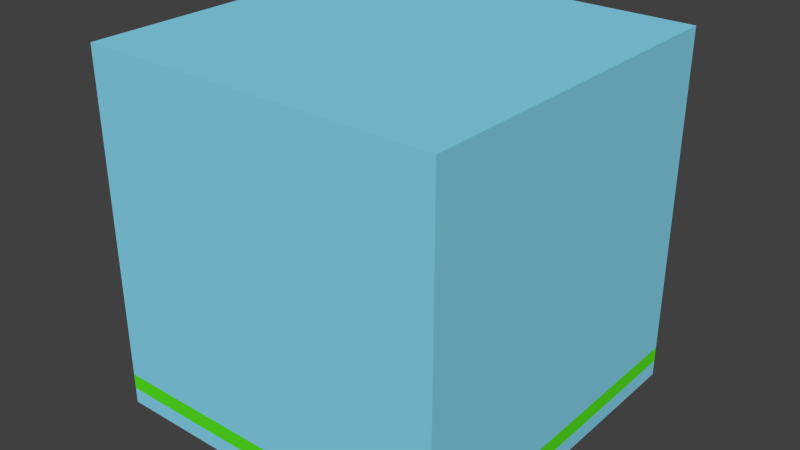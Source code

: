 # Source: fixedbox.blend  (saved by Blender 2.72.0; exported with 4.5.12 LTS)
import bpy
from mathutils import Matrix  # noqa: F401  (used for matrix-valued properties, if any)

bpy.ops.wm.read_factory_settings(use_empty=True)
scene = bpy.context.scene
scene.name = 'Scene'

# ---- collections
col_collection_1 = bpy.data.collections.new('Collection 1'); scene.collection.children.link(col_collection_1)

# ---- materials (node trees are filled in below, after node groups)
mat_mainmat = bpy.data.materials.new('mainmat')
mat_mainmat.alpha_threshold = 0.0
mat_mainmat.use_transparent_shadow = False
mat_mainmat.diffuse_color = (0.2517, 0.6797, 0.8689, 1.0)
mat_mainmat.roughness = 0.5
mat_mainmat.line_color = (0.0, 0.0, 0.0, 1.0)
mat_baselightmat = bpy.data.materials.new('baselightmat')
mat_baselightmat.alpha_threshold = 0.0
mat_baselightmat.use_transparent_shadow = False
mat_baselightmat.diffuse_color = (0.09483, 0.8, 0.01411, 1.0)
mat_baselightmat.roughness = 0.5

# ---- material node trees

# ---- world
world_world = bpy.data.worlds.new('World'); scene.world = world_world
world_world.color = (0.05088, 0.05088, 0.05088)
world_world.use_sun_shadow = False
world_world.sun_shadow_jitter_overblur = 0.0
world_world.cycles.sampling_method = 'MANUAL'
world_world.cycles.sample_map_resolution = 256

# ---- meshes
me_cube = bpy.data.meshes.new('Cube')
me_cube.from_pydata([(1.0, 1.0, -1.0), (1.0, -1.0, -1.0), (-1.0, -1.0, -1.0), (-1.0, 1.0, -1.0), (1.0, 1.0, 1.0), (1.0, -1.0, 1.0), (-1.0, -1.0, 1.0), (-1.0, 1.0, 1.0), (1.0, 1.0, -0.8223), (1.0, -1.0, -0.8223), (-1.0, -1.0, -0.8223), (-1.0, 1.0, -0.8223), (1.0, -5.96e-08, -1.0), (1.788e-07, 1.0, -1.0), (1.0, 1.0, 0.08887), (0.0, -1.0, -1.0), (1.0, -1.0, 0.08887), (-1.0, 2.98e-07, -1.0), (-1.0, -1.0, 0.08887), (-1.0, 1.0, 0.08887), (1.0, -5.364e-07, 1.0), (2.384e-07, 1.0, 1.0), (-5.364e-07, -1.0, 1.0), (-1.0, 1.788e-07, 1.0), (1.0, 1.0, -0.9111), (1.0, -1.0, -0.9111), (-1.0, -1.0, -0.9111), (-1.0, 1.0, -0.9111), (1.0, -5.96e-08, -0.8223), (-5.96e-08, -1.0, -0.8223), (-1.0, 2.98e-07, -0.8223), (1.788e-07, 1.0, -0.8223), (5.96e-08, 1.192e-07, -1.0), (-1.49e-07, -1.788e-07, 1.0), (1.0, -2.98e-07, 0.08887), (-2.98e-07, -1.0, 0.08887), (-1.0, 2.384e-07, 0.08887), (1.788e-07, 1.0, -0.9111), (1.0, -5.96e-08, -0.9111), (0.0, -1.0, -0.9111), (-1.0, 2.98e-07, -0.9111), (2.384e-07, 1.0, 0.08887), (-1.0, -1.0, 0.5444), (-0.5, -1.0, 1.0), (-1.0, -0.5, 1.0), (-3.427e-07, -0.5, 1.0), (-0.5, 0.0, 1.0), (-0.5, -1.0, 0.08887), (-4.172e-07, -1.0, 0.5444), (-1.0, -0.5, 0.08887), (-1.0, 2.086e-07, 0.5444), (-0.5, -0.5, 1.0), (-0.5, -1.0, 0.5444), (-1.0, -0.5, 0.5444)], [], [(32, 15, 2, 17), (51, 44, 6, 43), (34, 20, 5, 16), (52, 43, 6, 42), (36, 50, 23, 7, 19), (37, 13, 3, 27), (38, 28, 9, 25), (39, 29, 10, 26), (40, 30, 11, 27), (41, 31, 11, 19), (13, 32, 17, 3), (0, 12, 32, 13), (12, 1, 15, 32), (20, 33, 45, 22, 5), (4, 21, 33, 20), (21, 7, 23, 46, 33), (28, 34, 16, 9), (8, 14, 34, 28), (14, 4, 20, 34), (29, 35, 47, 18, 10), (9, 16, 35, 29), (16, 5, 22, 48, 35), (30, 36, 19, 11), (10, 18, 49, 36, 30), (53, 44, 23, 50), (31, 37, 27, 11), (8, 24, 37, 31), (24, 0, 13, 37), (12, 38, 25, 1), (0, 24, 38, 12), (24, 8, 28, 38), (15, 39, 26, 2), (1, 25, 39, 15), (25, 9, 29, 39), (17, 40, 27, 3), (2, 26, 40, 17), (26, 10, 30, 40), (21, 41, 19, 7), (4, 14, 41, 21), (14, 8, 31, 41), (45, 51, 43, 22), (33, 46, 51, 45), (46, 23, 44, 51), (47, 52, 42, 18), (35, 48, 52, 47), (48, 22, 43, 52), (49, 53, 50, 36), (18, 42, 53, 49), (42, 6, 44, 53)])
me_cube.polygons.foreach_set('material_index', [0, 0, 0, 0, 0, 0, 1, 1, 1, 0, 0, 0, 0, 0, 0, 0, 0, 0, 0, 0, 0, 0, 0, 0, 0, 1, 1, 0, 0, 0, 1, 0, 0, 1, 0, 0, 1, 0, 0, 0, 0, 0, 0, 0, 0, 0, 0, 0, 0])
me_cube.materials.append(mat_mainmat)
me_cube.materials.append(mat_baselightmat)
me_cube.use_remesh_preserve_volume = False
me_cube.use_remesh_preserve_attributes = False
me_cube.use_mirror_vertex_groups = False
me_cube.update()

# ---- objects
ob_cube = bpy.data.objects.new('Cube', me_cube)

# ---- transforms, parenting, visibility, modifiers, constraints
ob_cube.location = (0.0, 0.0, 1.223)
ob_cube.lock_rotations_4d = False
ob_cube.empty_display_type = 'ARROWS'
ob_cube.lineart.crease_threshold = 0.0

# ---- collection membership
col_collection_1.objects.link(ob_cube)

# ---- scene / render settings (as saved in the file)
scene.frame_start = 1; scene.frame_end = 250; scene.frame_set(1)
scene.render.engine = 'BLENDER_EEVEE_NEXT'
scene.render.resolution_percentage = 50
scene.render.dither_intensity = 0.0
scene.cycles.use_denoising = False
scene.cycles.samples = 10
scene.cycles.sampling_pattern = 'TABULATED_SOBOL'
scene.cycles.light_sampling_threshold = 0.0
scene.cycles.use_adaptive_sampling = False
scene.cycles.use_light_tree = False
scene.cycles.blur_glossy = 0.0
scene.cycles.pixel_filter_type = 'GAUSSIAN'
scene.cycles.sample_clamp_indirect = 0.0
scene.view_settings.view_transform = 'Standard'
bpy.context.view_layer.update()

# ---- added for rendering (the .blend has no active camera and no usable light): camera, sun
cam_auto = bpy.data.cameras.new('AutoCamera')
cam_auto.lens = 50.0
cam_auto.sensor_width = 36.0
cam_auto.clip_end = 1000.0
ob_auto_camera = bpy.data.objects.new('AutoCamera', cam_auto)
scene.collection.objects.link(ob_auto_camera)
ob_auto_camera.location = (3.20507, -3.84609, 3.78707)
ob_auto_camera.rotation_euler = (1.09748, -7.21219e-08, 0.694738)
scene.camera = ob_auto_camera
light_auto_sun = bpy.data.lights.new('AutoSun', 'SUN')
light_auto_sun.energy = 3.0
light_auto_sun.angle = 0.0523599
ob_auto_sun = bpy.data.objects.new('AutoSun', light_auto_sun)
scene.collection.objects.link(ob_auto_sun)
ob_auto_sun.rotation_euler = (0.872665, 0.174533, 0.523599)
bpy.context.view_layer.update()
